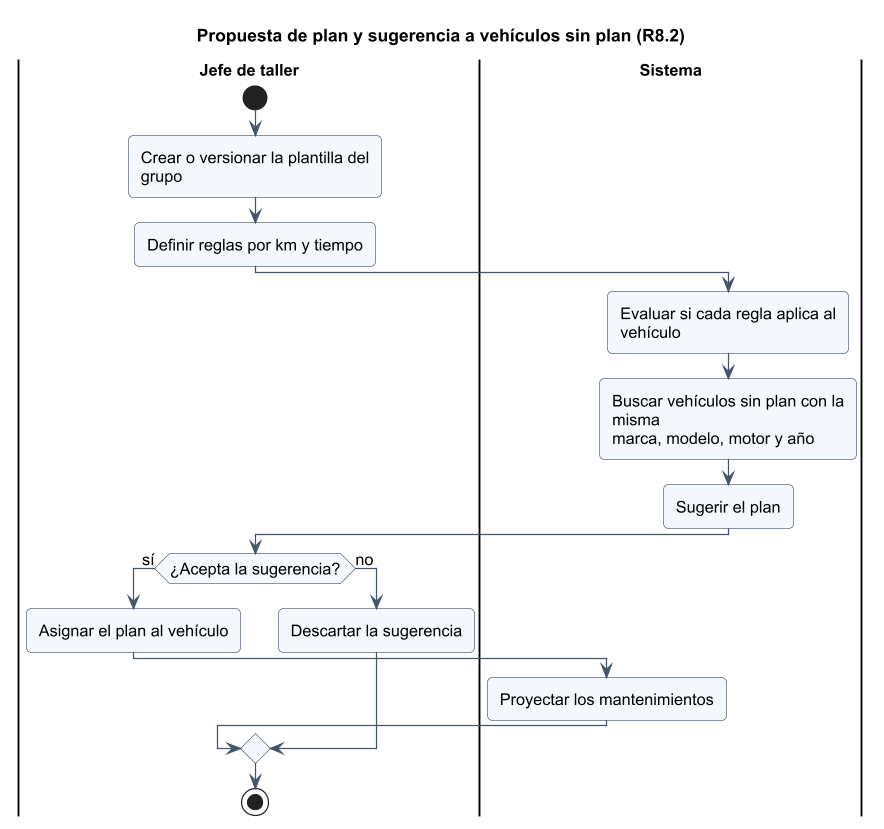

The diagram above was rendered by PlantUML. Its source (embedded in the PNG):
@startuml
!include _estilo.iuml
title Propuesta de plan y sugerencia a vehículos sin plan (R8.2)
|Jefe de taller|
start
:Crear o versionar la plantilla del grupo;
:Definir reglas por km y tiempo;
|Sistema|
:Evaluar si cada regla aplica al vehículo;
:Buscar vehículos sin plan con la misma\nmarca, modelo, motor y año;
:Sugerir el plan;
|Jefe de taller|
if (¿Acepta la sugerencia?) then (sí)
  :Asignar el plan al vehículo;
  |Sistema|
  :Proyectar los mantenimientos;
else (no)
  |Jefe de taller|
  :Descartar la sugerencia;
endif
stop
@enduml